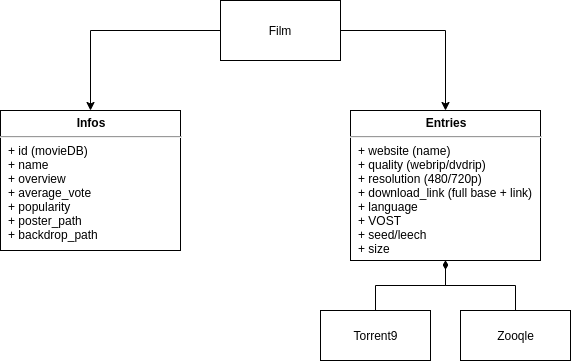

The diagram above was exported from draw.io. Its source (the exported page's mxGraphModel, read from the mxfile embedded in the PNG):
<mxGraphModel dx="795" dy="605" grid="1" gridSize="10" guides="1" tooltips="1" connect="1" arrows="1" fold="1" page="1" pageScale="1" pageWidth="827" pageHeight="1169" math="0" shadow="0">
  <root>
    <mxCell id="0" />
    <mxCell id="1" parent="0" />
    <mxCell id="4" style="edgeStyle=orthogonalEdgeStyle;rounded=0;orthogonalLoop=1;jettySize=auto;html=1;entryX=0.5;entryY=0;entryDx=0;entryDy=0;" edge="1" parent="1" source="2" target="5">
      <mxGeometry relative="1" as="geometry">
        <mxPoint x="120" y="200" as="targetPoint" />
      </mxGeometry>
    </mxCell>
    <mxCell id="8" style="edgeStyle=orthogonalEdgeStyle;rounded=0;orthogonalLoop=1;jettySize=auto;html=1;entryX=0.5;entryY=0;entryDx=0;entryDy=0;" edge="1" parent="1" source="2" target="7">
      <mxGeometry relative="1" as="geometry" />
    </mxCell>
    <mxCell id="2" value="Film" style="rounded=0;whiteSpace=wrap;html=1;" vertex="1" parent="1">
      <mxGeometry x="250" y="70" width="120" height="60" as="geometry" />
    </mxCell>
    <mxCell id="5" value="&lt;p style=&quot;margin: 0px ; margin-top: 6px ; text-align: center&quot;&gt;&lt;b&gt;Infos&lt;/b&gt;&lt;/p&gt;&lt;hr&gt;&lt;p style=&quot;margin: 0px ; margin-left: 8px&quot;&gt;+ id (movieDB)&lt;br&gt;+ name&lt;/p&gt;&lt;p style=&quot;margin: 0px ; margin-left: 8px&quot;&gt;+ overview&lt;/p&gt;&lt;p style=&quot;margin: 0px ; margin-left: 8px&quot;&gt;+ average_vote&lt;/p&gt;&lt;p style=&quot;margin: 0px ; margin-left: 8px&quot;&gt;+ popularity&lt;/p&gt;&lt;p style=&quot;margin: 0px ; margin-left: 8px&quot;&gt;+ poster_path&lt;/p&gt;&lt;p style=&quot;margin: 0px ; margin-left: 8px&quot;&gt;+ backdrop_path&lt;/p&gt;" style="align=left;overflow=fill;html=1;dropTarget=0;container=0;" vertex="1" parent="1">
      <mxGeometry x="30" y="180" width="180" height="140" as="geometry" />
    </mxCell>
    <mxCell id="7" value="&lt;p style=&quot;margin: 0px ; margin-top: 6px ; text-align: center&quot;&gt;&lt;b&gt;Entries&lt;/b&gt;&lt;/p&gt;&lt;hr&gt;&lt;p style=&quot;margin: 0px ; margin-left: 8px&quot;&gt;+ website (name)&lt;/p&gt;&lt;p style=&quot;margin: 0px ; margin-left: 8px&quot;&gt;+ quality (webrip/dvdrip)&lt;/p&gt;&lt;p style=&quot;margin: 0px ; margin-left: 8px&quot;&gt;+ resolution (480/720p)&lt;/p&gt;&lt;p style=&quot;margin: 0px ; margin-left: 8px&quot;&gt;+ download_link (full base + link)&lt;/p&gt;&lt;p style=&quot;margin: 0px ; margin-left: 8px&quot;&gt;+ language&lt;/p&gt;&lt;p style=&quot;margin: 0px ; margin-left: 8px&quot;&gt;+ VOST&lt;/p&gt;&lt;p style=&quot;margin: 0px ; margin-left: 8px&quot;&gt;+ seed/leech&lt;/p&gt;&lt;p style=&quot;margin: 0px ; margin-left: 8px&quot;&gt;+ size&lt;/p&gt;" style="align=left;overflow=fill;html=1;dropTarget=0;container=0;" vertex="1" parent="1">
      <mxGeometry x="380" y="180" width="190" height="150" as="geometry" />
    </mxCell>
    <mxCell id="14" style="edgeStyle=orthogonalEdgeStyle;rounded=0;orthogonalLoop=1;jettySize=auto;html=1;entryX=0.5;entryY=1;entryDx=0;entryDy=0;endArrow=diamondThin;endFill=1;" edge="1" parent="1" source="9" target="7">
      <mxGeometry relative="1" as="geometry" />
    </mxCell>
    <mxCell id="9" value="Torrent9" style="html=1;" vertex="1" parent="1">
      <mxGeometry x="350" y="380" width="110" height="50" as="geometry" />
    </mxCell>
    <mxCell id="15" style="edgeStyle=orthogonalEdgeStyle;rounded=0;orthogonalLoop=1;jettySize=auto;html=1;entryX=0.5;entryY=1;entryDx=0;entryDy=0;endArrow=diamondThin;endFill=1;" edge="1" parent="1" source="10" target="7">
      <mxGeometry relative="1" as="geometry" />
    </mxCell>
    <mxCell id="10" value="Zooqle" style="html=1;" vertex="1" parent="1">
      <mxGeometry x="490" y="380" width="110" height="50" as="geometry" />
    </mxCell>
  </root>
</mxGraphModel>